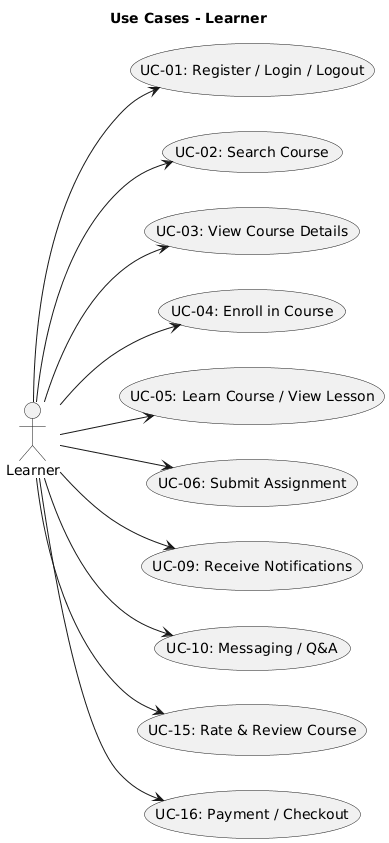

The diagram above was rendered by PlantUML. Its source (embedded in the PNG):
@startuml
title Use Cases - Learner
left to right direction

actor Learner

Learner --> (UC-01: Register / Login / Logout)
Learner --> (UC-02: Search Course)
Learner --> (UC-03: View Course Details)
Learner --> (UC-04: Enroll in Course)
Learner --> (UC-05: Learn Course / View Lesson)
Learner --> (UC-06: Submit Assignment)
Learner --> (UC-09: Receive Notifications)
Learner --> (UC-10: Messaging / Q&A)
Learner --> (UC-15: Rate & Review Course)
Learner --> (UC-16: Payment / Checkout)
@enduml